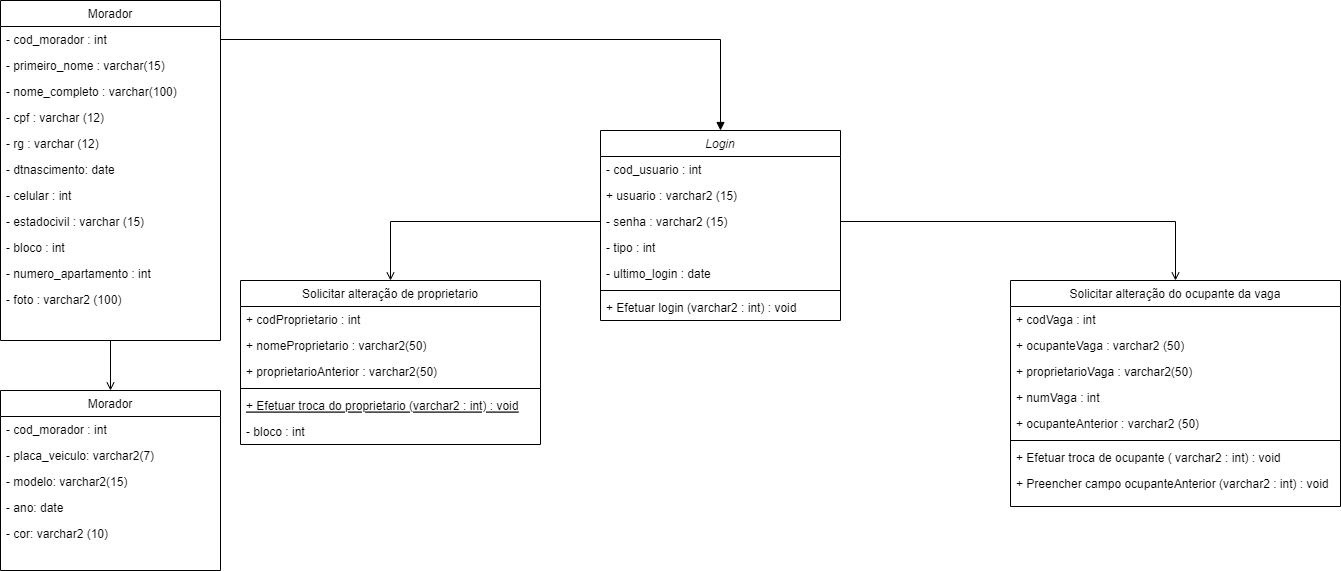

The diagram above was exported from draw.io. Its source (the exported page's mxGraphModel, read from the mxfile embedded in the PNG):
<mxGraphModel dx="1695" dy="450" grid="1" gridSize="10" guides="1" tooltips="1" connect="1" arrows="1" fold="1" page="1" pageScale="1" pageWidth="827" pageHeight="1169" math="0" shadow="0">
  <root>
    <mxCell id="WIyWlLk6GJQsqaUBKTNV-0" />
    <mxCell id="WIyWlLk6GJQsqaUBKTNV-1" parent="WIyWlLk6GJQsqaUBKTNV-0" />
    <mxCell id="zkfFHV4jXpPFQw0GAbJ--0" value="Login" style="swimlane;fontStyle=2;align=center;verticalAlign=top;childLayout=stackLayout;horizontal=1;startSize=26;horizontalStack=0;resizeParent=1;resizeLast=0;collapsible=1;marginBottom=0;rounded=0;shadow=0;strokeWidth=1;" parent="WIyWlLk6GJQsqaUBKTNV-1" vertex="1">
      <mxGeometry x="360" y="160" width="240" height="190" as="geometry">
        <mxRectangle x="230" y="140" width="160" height="26" as="alternateBounds" />
      </mxGeometry>
    </mxCell>
    <mxCell id="zkfFHV4jXpPFQw0GAbJ--1" value="- cod_usuario : int" style="text;align=left;verticalAlign=top;spacingLeft=4;spacingRight=4;overflow=hidden;rotatable=0;points=[[0,0.5],[1,0.5]];portConstraint=eastwest;" parent="zkfFHV4jXpPFQw0GAbJ--0" vertex="1">
      <mxGeometry y="26" width="240" height="26" as="geometry" />
    </mxCell>
    <mxCell id="LRQuGb5j_xA6_B6WfYQf-48" value="+ usuario : varchar2 (15)" style="text;align=left;verticalAlign=top;spacingLeft=4;spacingRight=4;overflow=hidden;rotatable=0;points=[[0,0.5],[1,0.5]];portConstraint=eastwest;" parent="zkfFHV4jXpPFQw0GAbJ--0" vertex="1">
      <mxGeometry y="52" width="240" height="26" as="geometry" />
    </mxCell>
    <mxCell id="zkfFHV4jXpPFQw0GAbJ--2" value="- senha : varchar2 (15)" style="text;align=left;verticalAlign=top;spacingLeft=4;spacingRight=4;overflow=hidden;rotatable=0;points=[[0,0.5],[1,0.5]];portConstraint=eastwest;rounded=0;shadow=0;html=0;" parent="zkfFHV4jXpPFQw0GAbJ--0" vertex="1">
      <mxGeometry y="78" width="240" height="26" as="geometry" />
    </mxCell>
    <mxCell id="zkfFHV4jXpPFQw0GAbJ--3" value="- tipo : int " style="text;align=left;verticalAlign=top;spacingLeft=4;spacingRight=4;overflow=hidden;rotatable=0;points=[[0,0.5],[1,0.5]];portConstraint=eastwest;rounded=0;shadow=0;html=0;" parent="zkfFHV4jXpPFQw0GAbJ--0" vertex="1">
      <mxGeometry y="104" width="240" height="26" as="geometry" />
    </mxCell>
    <mxCell id="LRQuGb5j_xA6_B6WfYQf-47" value="- ultimo_login : date " style="text;align=left;verticalAlign=top;spacingLeft=4;spacingRight=4;overflow=hidden;rotatable=0;points=[[0,0.5],[1,0.5]];portConstraint=eastwest;rounded=0;shadow=0;html=0;" parent="zkfFHV4jXpPFQw0GAbJ--0" vertex="1">
      <mxGeometry y="130" width="240" height="26" as="geometry" />
    </mxCell>
    <mxCell id="zkfFHV4jXpPFQw0GAbJ--4" value="" style="line;html=1;strokeWidth=1;align=left;verticalAlign=middle;spacingTop=-1;spacingLeft=3;spacingRight=3;rotatable=0;labelPosition=right;points=[];portConstraint=eastwest;" parent="zkfFHV4jXpPFQw0GAbJ--0" vertex="1">
      <mxGeometry y="156" width="240" height="8" as="geometry" />
    </mxCell>
    <mxCell id="zkfFHV4jXpPFQw0GAbJ--5" value="+ Efetuar login (varchar2 : int) : void" style="text;align=left;verticalAlign=top;spacingLeft=4;spacingRight=4;overflow=hidden;rotatable=0;points=[[0,0.5],[1,0.5]];portConstraint=eastwest;" parent="zkfFHV4jXpPFQw0GAbJ--0" vertex="1">
      <mxGeometry y="164" width="240" height="26" as="geometry" />
    </mxCell>
    <mxCell id="zkfFHV4jXpPFQw0GAbJ--6" value="Solicitar alteração de proprietario" style="swimlane;fontStyle=0;align=center;verticalAlign=top;childLayout=stackLayout;horizontal=1;startSize=26;horizontalStack=0;resizeParent=1;resizeLast=0;collapsible=1;marginBottom=0;rounded=0;shadow=0;strokeWidth=1;" parent="WIyWlLk6GJQsqaUBKTNV-1" vertex="1">
      <mxGeometry y="310" width="300" height="164" as="geometry">
        <mxRectangle x="130" y="380" width="160" height="26" as="alternateBounds" />
      </mxGeometry>
    </mxCell>
    <mxCell id="zkfFHV4jXpPFQw0GAbJ--7" value="+ codProprietario : int " style="text;align=left;verticalAlign=top;spacingLeft=4;spacingRight=4;overflow=hidden;rotatable=0;points=[[0,0.5],[1,0.5]];portConstraint=eastwest;" parent="zkfFHV4jXpPFQw0GAbJ--6" vertex="1">
      <mxGeometry y="26" width="300" height="26" as="geometry" />
    </mxCell>
    <mxCell id="zkfFHV4jXpPFQw0GAbJ--8" value="+ nomeProprietario : varchar2(50)" style="text;align=left;verticalAlign=top;spacingLeft=4;spacingRight=4;overflow=hidden;rotatable=0;points=[[0,0.5],[1,0.5]];portConstraint=eastwest;rounded=0;shadow=0;html=0;" parent="zkfFHV4jXpPFQw0GAbJ--6" vertex="1">
      <mxGeometry y="52" width="300" height="26" as="geometry" />
    </mxCell>
    <mxCell id="zkfFHV4jXpPFQw0GAbJ--11" value="+ proprietarioAnterior : varchar2(50)" style="text;align=left;verticalAlign=top;spacingLeft=4;spacingRight=4;overflow=hidden;rotatable=0;points=[[0,0.5],[1,0.5]];portConstraint=eastwest;" parent="zkfFHV4jXpPFQw0GAbJ--6" vertex="1">
      <mxGeometry y="78" width="300" height="26" as="geometry" />
    </mxCell>
    <mxCell id="zkfFHV4jXpPFQw0GAbJ--9" value="" style="line;html=1;strokeWidth=1;align=left;verticalAlign=middle;spacingTop=-1;spacingLeft=3;spacingRight=3;rotatable=0;labelPosition=right;points=[];portConstraint=eastwest;" parent="zkfFHV4jXpPFQw0GAbJ--6" vertex="1">
      <mxGeometry y="104" width="300" height="8" as="geometry" />
    </mxCell>
    <mxCell id="zkfFHV4jXpPFQw0GAbJ--10" value="+ Efetuar troca do proprietario (varchar2 : int) : void" style="text;align=left;verticalAlign=top;spacingLeft=4;spacingRight=4;overflow=hidden;rotatable=0;points=[[0,0.5],[1,0.5]];portConstraint=eastwest;fontStyle=4" parent="zkfFHV4jXpPFQw0GAbJ--6" vertex="1">
      <mxGeometry y="112" width="300" height="26" as="geometry" />
    </mxCell>
    <mxCell id="LRQuGb5j_xA6_B6WfYQf-25" value="- bloco : int" style="text;align=left;verticalAlign=top;spacingLeft=4;spacingRight=4;overflow=hidden;rotatable=0;points=[[0,0.5],[1,0.5]];portConstraint=eastwest;" parent="zkfFHV4jXpPFQw0GAbJ--6" vertex="1">
      <mxGeometry y="138" width="300" height="26" as="geometry" />
    </mxCell>
    <mxCell id="LRQuGb5j_xA6_B6WfYQf-61" style="edgeStyle=orthogonalEdgeStyle;rounded=0;orthogonalLoop=1;jettySize=auto;html=1;exitX=0.5;exitY=1;exitDx=0;exitDy=0;entryX=0.5;entryY=0;entryDx=0;entryDy=0;endArrow=open;endFill=0;" parent="WIyWlLk6GJQsqaUBKTNV-1" source="zkfFHV4jXpPFQw0GAbJ--13" target="LRQuGb5j_xA6_B6WfYQf-49" edge="1">
      <mxGeometry relative="1" as="geometry" />
    </mxCell>
    <mxCell id="zkfFHV4jXpPFQw0GAbJ--13" value="Morador" style="swimlane;fontStyle=0;align=center;verticalAlign=top;childLayout=stackLayout;horizontal=1;startSize=26;horizontalStack=0;resizeParent=1;resizeLast=0;collapsible=1;marginBottom=0;rounded=0;shadow=0;strokeWidth=1;" parent="WIyWlLk6GJQsqaUBKTNV-1" vertex="1">
      <mxGeometry x="-240" y="30" width="220" height="340" as="geometry">
        <mxRectangle x="340" y="380" width="170" height="26" as="alternateBounds" />
      </mxGeometry>
    </mxCell>
    <mxCell id="zkfFHV4jXpPFQw0GAbJ--14" value="- cod_morador : int" style="text;align=left;verticalAlign=top;spacingLeft=4;spacingRight=4;overflow=hidden;rotatable=0;points=[[0,0.5],[1,0.5]];portConstraint=eastwest;" parent="zkfFHV4jXpPFQw0GAbJ--13" vertex="1">
      <mxGeometry y="26" width="220" height="26" as="geometry" />
    </mxCell>
    <mxCell id="LRQuGb5j_xA6_B6WfYQf-16" value="- primeiro_nome : varchar(15)" style="text;align=left;verticalAlign=top;spacingLeft=4;spacingRight=4;overflow=hidden;rotatable=0;points=[[0,0.5],[1,0.5]];portConstraint=eastwest;" parent="zkfFHV4jXpPFQw0GAbJ--13" vertex="1">
      <mxGeometry y="52" width="220" height="26" as="geometry" />
    </mxCell>
    <mxCell id="LRQuGb5j_xA6_B6WfYQf-15" value="- nome_completo : varchar(100)" style="text;align=left;verticalAlign=top;spacingLeft=4;spacingRight=4;overflow=hidden;rotatable=0;points=[[0,0.5],[1,0.5]];portConstraint=eastwest;" parent="zkfFHV4jXpPFQw0GAbJ--13" vertex="1">
      <mxGeometry y="78" width="220" height="26" as="geometry" />
    </mxCell>
    <mxCell id="LRQuGb5j_xA6_B6WfYQf-18" value="- cpf : varchar (12)" style="text;align=left;verticalAlign=top;spacingLeft=4;spacingRight=4;overflow=hidden;rotatable=0;points=[[0,0.5],[1,0.5]];portConstraint=eastwest;" parent="zkfFHV4jXpPFQw0GAbJ--13" vertex="1">
      <mxGeometry y="104" width="220" height="26" as="geometry" />
    </mxCell>
    <mxCell id="LRQuGb5j_xA6_B6WfYQf-19" value="- rg : varchar (12)" style="text;align=left;verticalAlign=top;spacingLeft=4;spacingRight=4;overflow=hidden;rotatable=0;points=[[0,0.5],[1,0.5]];portConstraint=eastwest;" parent="zkfFHV4jXpPFQw0GAbJ--13" vertex="1">
      <mxGeometry y="130" width="220" height="26" as="geometry" />
    </mxCell>
    <mxCell id="LRQuGb5j_xA6_B6WfYQf-20" value="- dtnascimento: date" style="text;align=left;verticalAlign=top;spacingLeft=4;spacingRight=4;overflow=hidden;rotatable=0;points=[[0,0.5],[1,0.5]];portConstraint=eastwest;" parent="zkfFHV4jXpPFQw0GAbJ--13" vertex="1">
      <mxGeometry y="156" width="220" height="26" as="geometry" />
    </mxCell>
    <mxCell id="LRQuGb5j_xA6_B6WfYQf-21" value="- celular : int" style="text;align=left;verticalAlign=top;spacingLeft=4;spacingRight=4;overflow=hidden;rotatable=0;points=[[0,0.5],[1,0.5]];portConstraint=eastwest;" parent="zkfFHV4jXpPFQw0GAbJ--13" vertex="1">
      <mxGeometry y="182" width="220" height="26" as="geometry" />
    </mxCell>
    <mxCell id="LRQuGb5j_xA6_B6WfYQf-22" value="- estadocivil : varchar (15)" style="text;align=left;verticalAlign=top;spacingLeft=4;spacingRight=4;overflow=hidden;rotatable=0;points=[[0,0.5],[1,0.5]];portConstraint=eastwest;" parent="zkfFHV4jXpPFQw0GAbJ--13" vertex="1">
      <mxGeometry y="208" width="220" height="26" as="geometry" />
    </mxCell>
    <mxCell id="LRQuGb5j_xA6_B6WfYQf-23" value="- bloco : int" style="text;align=left;verticalAlign=top;spacingLeft=4;spacingRight=4;overflow=hidden;rotatable=0;points=[[0,0.5],[1,0.5]];portConstraint=eastwest;" parent="zkfFHV4jXpPFQw0GAbJ--13" vertex="1">
      <mxGeometry y="234" width="220" height="26" as="geometry" />
    </mxCell>
    <mxCell id="LRQuGb5j_xA6_B6WfYQf-37" value="- numero_apartamento : int" style="text;align=left;verticalAlign=top;spacingLeft=4;spacingRight=4;overflow=hidden;rotatable=0;points=[[0,0.5],[1,0.5]];portConstraint=eastwest;" parent="zkfFHV4jXpPFQw0GAbJ--13" vertex="1">
      <mxGeometry y="260" width="220" height="26" as="geometry" />
    </mxCell>
    <mxCell id="LRQuGb5j_xA6_B6WfYQf-39" value="- foto : varchar2 (100)" style="text;align=left;verticalAlign=top;spacingLeft=4;spacingRight=4;overflow=hidden;rotatable=0;points=[[0,0.5],[1,0.5]];portConstraint=eastwest;" parent="zkfFHV4jXpPFQw0GAbJ--13" vertex="1">
      <mxGeometry y="286" width="220" height="26" as="geometry" />
    </mxCell>
    <mxCell id="zkfFHV4jXpPFQw0GAbJ--17" value="Solicitar alteração do ocupante da vaga" style="swimlane;fontStyle=0;align=center;verticalAlign=top;childLayout=stackLayout;horizontal=1;startSize=26;horizontalStack=0;resizeParent=1;resizeLast=0;collapsible=1;marginBottom=0;rounded=0;shadow=0;strokeWidth=1;" parent="WIyWlLk6GJQsqaUBKTNV-1" vertex="1">
      <mxGeometry x="770" y="310" width="330" height="226" as="geometry">
        <mxRectangle x="550" y="140" width="160" height="26" as="alternateBounds" />
      </mxGeometry>
    </mxCell>
    <mxCell id="zkfFHV4jXpPFQw0GAbJ--18" value="+ codVaga : int" style="text;align=left;verticalAlign=top;spacingLeft=4;spacingRight=4;overflow=hidden;rotatable=0;points=[[0,0.5],[1,0.5]];portConstraint=eastwest;" parent="zkfFHV4jXpPFQw0GAbJ--17" vertex="1">
      <mxGeometry y="26" width="330" height="26" as="geometry" />
    </mxCell>
    <mxCell id="zkfFHV4jXpPFQw0GAbJ--19" value="+ ocupanteVaga : varchar2 (50)" style="text;align=left;verticalAlign=top;spacingLeft=4;spacingRight=4;overflow=hidden;rotatable=0;points=[[0,0.5],[1,0.5]];portConstraint=eastwest;rounded=0;shadow=0;html=0;" parent="zkfFHV4jXpPFQw0GAbJ--17" vertex="1">
      <mxGeometry y="52" width="330" height="26" as="geometry" />
    </mxCell>
    <mxCell id="zkfFHV4jXpPFQw0GAbJ--20" value="+ proprietarioVaga : varchar2(50)" style="text;align=left;verticalAlign=top;spacingLeft=4;spacingRight=4;overflow=hidden;rotatable=0;points=[[0,0.5],[1,0.5]];portConstraint=eastwest;rounded=0;shadow=0;html=0;" parent="zkfFHV4jXpPFQw0GAbJ--17" vertex="1">
      <mxGeometry y="78" width="330" height="26" as="geometry" />
    </mxCell>
    <mxCell id="zkfFHV4jXpPFQw0GAbJ--21" value="+ numVaga : int" style="text;align=left;verticalAlign=top;spacingLeft=4;spacingRight=4;overflow=hidden;rotatable=0;points=[[0,0.5],[1,0.5]];portConstraint=eastwest;rounded=0;shadow=0;html=0;" parent="zkfFHV4jXpPFQw0GAbJ--17" vertex="1">
      <mxGeometry y="104" width="330" height="26" as="geometry" />
    </mxCell>
    <mxCell id="zkfFHV4jXpPFQw0GAbJ--22" value="+ ocupanteAnterior : varchar2 (50)" style="text;align=left;verticalAlign=top;spacingLeft=4;spacingRight=4;overflow=hidden;rotatable=0;points=[[0,0.5],[1,0.5]];portConstraint=eastwest;rounded=0;shadow=0;html=0;" parent="zkfFHV4jXpPFQw0GAbJ--17" vertex="1">
      <mxGeometry y="130" width="330" height="26" as="geometry" />
    </mxCell>
    <mxCell id="zkfFHV4jXpPFQw0GAbJ--23" value="" style="line;html=1;strokeWidth=1;align=left;verticalAlign=middle;spacingTop=-1;spacingLeft=3;spacingRight=3;rotatable=0;labelPosition=right;points=[];portConstraint=eastwest;" parent="zkfFHV4jXpPFQw0GAbJ--17" vertex="1">
      <mxGeometry y="156" width="330" height="8" as="geometry" />
    </mxCell>
    <mxCell id="zkfFHV4jXpPFQw0GAbJ--24" value="+ Efetuar troca de ocupante ( varchar2 : int) : void" style="text;align=left;verticalAlign=top;spacingLeft=4;spacingRight=4;overflow=hidden;rotatable=0;points=[[0,0.5],[1,0.5]];portConstraint=eastwest;" parent="zkfFHV4jXpPFQw0GAbJ--17" vertex="1">
      <mxGeometry y="164" width="330" height="26" as="geometry" />
    </mxCell>
    <mxCell id="zkfFHV4jXpPFQw0GAbJ--25" value="+ Preencher campo ocupanteAnterior (varchar2 : int) : void" style="text;align=left;verticalAlign=top;spacingLeft=4;spacingRight=4;overflow=hidden;rotatable=0;points=[[0,0.5],[1,0.5]];portConstraint=eastwest;" parent="zkfFHV4jXpPFQw0GAbJ--17" vertex="1">
      <mxGeometry y="190" width="330" height="26" as="geometry" />
    </mxCell>
    <mxCell id="LRQuGb5j_xA6_B6WfYQf-12" style="edgeStyle=orthogonalEdgeStyle;rounded=0;orthogonalLoop=1;jettySize=auto;html=1;exitX=1;exitY=0.5;exitDx=0;exitDy=0;entryX=0.5;entryY=0;entryDx=0;entryDy=0;endArrow=open;endFill=0;" parent="WIyWlLk6GJQsqaUBKTNV-1" source="zkfFHV4jXpPFQw0GAbJ--2" target="zkfFHV4jXpPFQw0GAbJ--17" edge="1">
      <mxGeometry relative="1" as="geometry" />
    </mxCell>
    <mxCell id="LRQuGb5j_xA6_B6WfYQf-13" style="edgeStyle=orthogonalEdgeStyle;rounded=0;orthogonalLoop=1;jettySize=auto;html=1;exitX=0;exitY=0.5;exitDx=0;exitDy=0;entryX=0.5;entryY=0;entryDx=0;entryDy=0;endArrow=open;endFill=0;" parent="WIyWlLk6GJQsqaUBKTNV-1" source="zkfFHV4jXpPFQw0GAbJ--2" target="zkfFHV4jXpPFQw0GAbJ--6" edge="1">
      <mxGeometry relative="1" as="geometry" />
    </mxCell>
    <mxCell id="LRQuGb5j_xA6_B6WfYQf-17" style="edgeStyle=orthogonalEdgeStyle;rounded=0;orthogonalLoop=1;jettySize=auto;html=1;endArrow=block;endFill=1;" parent="WIyWlLk6GJQsqaUBKTNV-1" source="zkfFHV4jXpPFQw0GAbJ--14" target="zkfFHV4jXpPFQw0GAbJ--0" edge="1">
      <mxGeometry relative="1" as="geometry" />
    </mxCell>
    <mxCell id="LRQuGb5j_xA6_B6WfYQf-49" value="Morador" style="swimlane;fontStyle=0;align=center;verticalAlign=top;childLayout=stackLayout;horizontal=1;startSize=26;horizontalStack=0;resizeParent=1;resizeLast=0;collapsible=1;marginBottom=0;rounded=0;shadow=0;strokeWidth=1;" parent="WIyWlLk6GJQsqaUBKTNV-1" vertex="1">
      <mxGeometry x="-240" y="420" width="220" height="180" as="geometry">
        <mxRectangle x="340" y="380" width="170" height="26" as="alternateBounds" />
      </mxGeometry>
    </mxCell>
    <mxCell id="LRQuGb5j_xA6_B6WfYQf-50" value="- cod_morador : int" style="text;align=left;verticalAlign=top;spacingLeft=4;spacingRight=4;overflow=hidden;rotatable=0;points=[[0,0.5],[1,0.5]];portConstraint=eastwest;" parent="LRQuGb5j_xA6_B6WfYQf-49" vertex="1">
      <mxGeometry y="26" width="220" height="26" as="geometry" />
    </mxCell>
    <mxCell id="LRQuGb5j_xA6_B6WfYQf-51" value="- placa_veiculo: varchar2(7)" style="text;align=left;verticalAlign=top;spacingLeft=4;spacingRight=4;overflow=hidden;rotatable=0;points=[[0,0.5],[1,0.5]];portConstraint=eastwest;" parent="LRQuGb5j_xA6_B6WfYQf-49" vertex="1">
      <mxGeometry y="52" width="220" height="26" as="geometry" />
    </mxCell>
    <mxCell id="LRQuGb5j_xA6_B6WfYQf-52" value="- modelo: varchar2(15)" style="text;align=left;verticalAlign=top;spacingLeft=4;spacingRight=4;overflow=hidden;rotatable=0;points=[[0,0.5],[1,0.5]];portConstraint=eastwest;" parent="LRQuGb5j_xA6_B6WfYQf-49" vertex="1">
      <mxGeometry y="78" width="220" height="26" as="geometry" />
    </mxCell>
    <mxCell id="LRQuGb5j_xA6_B6WfYQf-53" value="- ano: date" style="text;align=left;verticalAlign=top;spacingLeft=4;spacingRight=4;overflow=hidden;rotatable=0;points=[[0,0.5],[1,0.5]];portConstraint=eastwest;" parent="LRQuGb5j_xA6_B6WfYQf-49" vertex="1">
      <mxGeometry y="104" width="220" height="26" as="geometry" />
    </mxCell>
    <mxCell id="LRQuGb5j_xA6_B6WfYQf-54" value="- cor: varchar2 (10)" style="text;align=left;verticalAlign=top;spacingLeft=4;spacingRight=4;overflow=hidden;rotatable=0;points=[[0,0.5],[1,0.5]];portConstraint=eastwest;" parent="LRQuGb5j_xA6_B6WfYQf-49" vertex="1">
      <mxGeometry y="130" width="220" height="26" as="geometry" />
    </mxCell>
  </root>
</mxGraphModel>